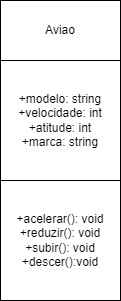

The diagram above was exported from draw.io. Its source (the exported page's mxGraphModel, read from the mxfile embedded in the PNG):
<mxGraphModel dx="472" dy="786" grid="1" gridSize="10" guides="1" tooltips="1" connect="1" arrows="1" fold="1" page="1" pageScale="1" pageWidth="827" pageHeight="1169" math="0" shadow="0">
  <root>
    <mxCell id="0" />
    <mxCell id="1" parent="0" />
    <mxCell id="7-LjLjfhFHXZg-MZHpNh-1" value="Aviao" style="rounded=0;whiteSpace=wrap;html=1;" vertex="1" parent="1">
      <mxGeometry x="340" y="220" width="120" height="60" as="geometry" />
    </mxCell>
    <mxCell id="7-LjLjfhFHXZg-MZHpNh-2" value="+modelo: string&lt;br&gt;+velocidade: int&lt;br&gt;+atitude: int&lt;br&gt;+marca: string" style="rounded=0;whiteSpace=wrap;html=1;" vertex="1" parent="1">
      <mxGeometry x="340" y="280" width="120" height="120" as="geometry" />
    </mxCell>
    <mxCell id="7-LjLjfhFHXZg-MZHpNh-3" value="+acelerar(): void&lt;br&gt;+reduzir(): void&lt;br&gt;+subir(): void&lt;br&gt;+descer():void" style="rounded=0;whiteSpace=wrap;html=1;" vertex="1" parent="1">
      <mxGeometry x="340" y="400" width="120" height="120" as="geometry" />
    </mxCell>
  </root>
</mxGraphModel>